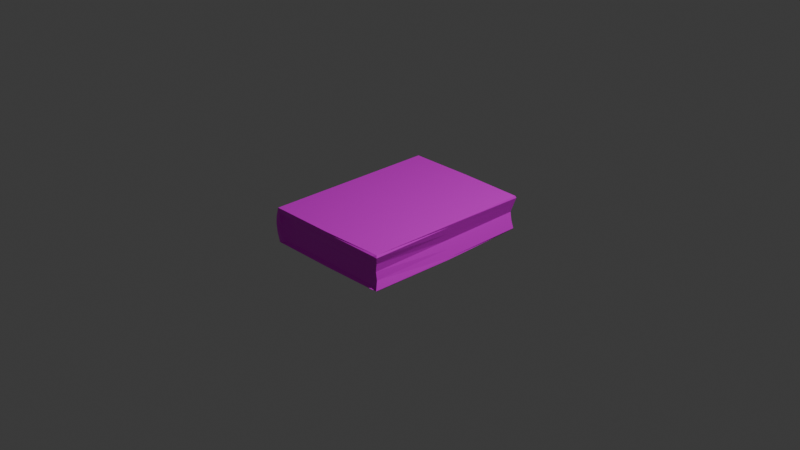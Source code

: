 # Source: redbook.blend  (saved by Blender 4.2.66; exported with 4.5.12 LTS)
import bpy
from mathutils import Matrix  # noqa: F401  (used for matrix-valued properties, if any)

bpy.ops.wm.read_factory_settings(use_empty=True)
scene = bpy.context.scene
scene.name = 'Scene'

# ---- collections
col_collection = bpy.data.collections.new('Collection'); scene.collection.children.link(col_collection)

# ---- images (referenced by path relative to the original .blend; pixels are not part of the script)
import os
ASSET_DIR = os.environ.get("B2B_ASSET_DIR", "")  # directory of the original .blend (textures are referenced by path, not embedded)
HERE = os.path.dirname(os.path.abspath(__file__))  # packed textures are extracted next to this script under _unpacked/

def load_image(name, relpath, width, height, colorspace="sRGB"):
    """Load a texture the original file referenced (path relative to the .blend, or extracted next to this script)."""
    p = next((c for c in (os.path.join(HERE, relpath), os.path.join(ASSET_DIR, relpath)) if relpath and os.path.exists(c)), "")
    if p:
        img = bpy.data.images.load(p, check_existing=True)
        img.name = name
    else:  # same state as the original file: an image datablock whose file is absent (Cycles renders it pink)
        img = bpy.data.images.new(name, width, height)
        img.source = "FILE"
        img.filepath = "//" + (relpath or name)
    img.colorspace_settings.name = colorspace
    return img
img_closedbooktex1 = load_image('ClosedBookTex1', 'ClosedBookTex1.png', 1024, 1024, 'sRGB')

# ---- materials (node trees are filled in below, after node groups)
mat_material = bpy.data.materials.new('Material')
mat_material.alpha_threshold = 0.0
mat_material.roughness = 0.5
mat_material.line_color = (0.0, 0.0, 0.0, 1.0)

# ---- material node trees
mat_material.use_nodes = True; mat_material.node_tree.nodes.clear()
_N = mat_material.node_tree.nodes; _L = mat_material.node_tree.links
n0 = _N.new('ShaderNodeOutputMaterial'); n0.name = 'Material Output'; n0.location = (300, 300)
n1 = _N.new('ShaderNodeBsdfPrincipled'); n1.name = 'Principled BSDF'; n1.location = (10, 300)
n1.inputs[3].default_value = 1.45
n2 = _N.new('ShaderNodeTexImage'); n2.name = 'Image Texture'; n2.location = (-332, 210)
n2.image = img_closedbooktex1
_L.new(n1.outputs[0], n0.inputs[0])
_L.new(n2.outputs[0], n1.inputs[0])
n0.is_active_output = True

# ---- world
world_world = bpy.data.worlds.new('World'); scene.world = world_world
world_world.use_nodes = True; world_world.node_tree.nodes.clear()
_N = world_world.node_tree.nodes; _L = world_world.node_tree.links
n0 = _N.new('ShaderNodeOutputWorld'); n0.name = 'World Output'; n0.location = (300, 300)
n1 = _N.new('ShaderNodeBackground'); n1.name = 'Background'; n1.location = (10, 300)
n1.inputs[0].default_value = (0.05088, 0.05088, 0.05088, 1.0)
_L.new(n1.outputs[0], n0.inputs[0])
n0.is_active_output = True
world_world.color = (0.05088, 0.05088, 0.05088)
world_world.sun_shadow_jitter_overblur = 0.0

# ---- cameras
cam_camera = bpy.data.cameras.new('Camera')
cam_camera.clip_end = 100.0
cam_camera.ortho_scale = 7.314

# ---- lights
light_light = bpy.data.lights.new('Light', 'POINT')
light_light.energy = 1000.0
light_light.shadow_soft_size = 0.1

# ---- meshes
me_cube = bpy.data.meshes.new('Cube')
me_cube.from_pydata([(0.9919, 0.9917, 1.003), (0.9726, 0.9726, -0.9976), (0.9274, -1.0, 0.9323), (0.9274, -1.0, -0.9323), (-1.012, 1.012, 1.006), (-1.012, 1.012, -1.006), (-0.9758, -1.012, 0.938), (-0.9496, -1.012, -0.938), (0.9329, 0.9805, 0.0), (-1.02, -0.9978, 0.0), (0.8649, -0.9311, 4.065e-09), (-1.085, 1.009, 0.0), (-1.077, -1.009, 0.0), (-1.012, -1.012, 1.006), (0.9329, -0.9595, 0.0), (0.973, -0.9753, -0.9961), (0.9743, -0.9759, 0.9956), (-1.012, -1.012, -1.006), (0.9939, 0.9846, -0.9096), (0.9939, -1.0, -0.9096), (-1.02, 1.012, -0.9151), (-1.02, -1.012, -0.9151), (0.9218, -0.9597, -0.848), (-0.9574, -1.011, -0.8532), (-0.00579, 1.006, -1.003), (-0.00579, -1.006, 1.003), (-0.00579, -1.006, -1.003), (0.0004873, 1.012, 1.006), (-0.02124, 0.9928, 0.0), (-0.08522, -0.9353, 2.033e-09), (-0.0111, -1.006, 0.9352), (-0.0111, -1.006, -0.9352), (-0.01781, -0.9653, -0.8506), (-0.01298, 1.006, -0.9123), (-1.012, 0.0, -1.006), (1.006, 0.006073, 1.003), (-1.012, 0.0, 1.006), (1.0, 0.0, -1.0), (0.9329, 0.0, 0.0), (-1.104, 0.0, 0.0), (-1.02, 0.0, -0.9151), (0.9939, 0.0, -0.9096), (-0.00579, 0.0, -1.003), (-0.002651, 0.003037, 1.005), (-1.023, -1.012, 0.8803), (1.003, 1.002, 0.8803), (0.9916, -0.989, 0.875), (-1.023, 1.012, 0.8803), (-0.9603, -1.011, 0.8207), (0.9196, -1.0, 0.8158), (-0.01023, 1.011, 0.8803), (-0.02037, -1.006, 0.8183), (0.9971, 0.005314, 0.8777), (-1.023, 0.0, 0.8803), (0.9678, 0.9916, 0.4402), (0.9462, -0.9595, 0.4375), (-1.063, 1.01, 0.4402), (0.8922, -0.9454, 0.4079), (0.01612, 0.9966, 0.4402), (-0.0528, -0.9503, 0.4091), (0.965, 0.002657, 0.4388), (-1.063, 0.0, 0.4402), (-1.063, -1.01, 0.4402), (-0.9978, -1.013, 0.4104), (-1.062, -1.01, -0.4575), (-0.9963, -1.013, -0.4266), (0.9634, 0.9741, -0.4548), (0.9514, -0.9595, -0.4548), (-1.062, 1.01, -0.4575), (0.8933, -0.9454, -0.424), (-0.05152, -0.9503, -0.4253), (0.01456, 0.9931, -0.4561), (-1.062, 0.0, -0.4575), (0.9634, 0.0, -0.4548), (-0.9581, 1.012, -1.006), (-0.9581, -1.012, 1.006), (-0.99, -0.9865, 1.081e-10), (-0.9282, -1.011, 0.9378), (-0.9251, -0.9687, -0.853), (-0.9581, -1.012, -1.006), (-0.9577, 1.012, 1.006), (-1.031, 1.009, 0.0), (-0.8997, -0.9709, -0.9378), (-0.9663, 1.012, -0.915), (-0.9581, 0.0, -1.006), (-0.9579, 0.0001615, 1.006), (-0.9692, 1.012, 0.8803), (-0.9395, -1.011, 0.8206), (-0.9861, -0.9641, 0.4103), (-1.009, 1.01, 0.4402), (-1.008, 1.01, -0.4575), (-0.9706, -0.9759, -0.4265), (-0.8948, -1.011, -1.006), (-0.8951, 1.012, 1.003), (-1.021, 0.9879, 0.0), (-0.8406, -0.9705, -0.9377), (-0.9552, 0.9905, -0.9148), (-0.8944, 0.0003527, 1.006), (-0.9488, 1.012, 0.8803), (-0.9976, 0.9895, 0.4402), (-0.9963, 0.9892, -0.4574), (-0.8948, 1.011, -1.006), (-0.8948, -1.011, 1.006), (-0.9116, -0.939, 2.361e-10), (-0.8813, -1.011, 0.9377), (-0.8482, -0.9702, -0.8529), (-0.8948, 0.0, -1.006), (-0.8512, -1.011, 0.8205), (-0.8881, -0.9581, 0.4102), (-0.8866, -0.9546, -0.4264), (-1.052, 0.115, -0.8228), (-0.9264, 1.012, -1.006), (-0.9264, -1.012, 1.006), (-0.9508, -0.9627, 1.721e-10), (-0.9047, -1.011, 0.9377), (-0.8867, -0.9695, -0.853), (-0.9264, 0.0, -1.006), (-0.8953, -1.011, 0.8205), (-0.9371, -0.9611, 0.4103), (-0.9286, -0.9653, -0.4265), (-0.9264, -1.012, -1.006), (-0.9264, 1.012, 1.004), (-1.026, 0.9984, 0.0), (-0.8702, -0.9707, -0.9377), (-0.9608, 1.001, -0.9149), (-0.9262, 0.0002571, 1.006), (-0.959, 1.012, 0.8803), (-1.003, 0.9999, 0.4402), (-1.002, 0.9997, -0.4574), (-0.9264, -1.012, 1.006), (-0.9581, -1.012, 1.006), (-0.9577, 1.012, 1.006), (-0.9579, 0.0001615, 1.006), (-0.9264, 1.012, 1.004), (-0.8951, 1.012, 1.003), (-0.8944, 0.0003527, 1.006), (-0.8948, -1.011, 1.006)], [(40, 110)], [(132, 36, 13, 130), (87, 77, 6, 48), (53, 36, 4, 47), (42, 37, 15, 26), (52, 35, 16, 46), (50, 27, 0, 45), (71, 28, 8, 66), (73, 38, 14, 67), (72, 39, 11, 68), (91, 76, 9, 65), (48, 6, 13, 44), (22, 3, 15, 19), (30, 2, 16, 25), (82, 7, 17, 79), (65, 9, 12, 64), (57, 10, 14, 55), (7, 23, 21, 17), (69, 22, 19, 67), (82, 78, 23, 7), (34, 40, 20, 5), (37, 41, 19, 15), (24, 33, 18, 1), (101, 96, 33, 24), (3, 22, 32, 31), (3, 31, 26, 15), (104, 30, 25, 136), (69, 10, 29, 70), (100, 94, 28, 71), (98, 134, 27, 50), (106, 42, 26, 92), (49, 2, 30, 51), (35, 43, 25, 16), (0, 27, 43, 35), (101, 24, 42, 106), (1, 18, 41, 37), (17, 21, 40, 34), (64, 12, 39, 72), (66, 8, 38, 73), (45, 0, 35, 52), (24, 1, 37, 42), (44, 13, 36, 53), (131, 4, 36, 132), (62, 44, 53, 61), (54, 45, 52, 60), (57, 49, 51, 59), (99, 98, 50, 58), (2, 49, 46, 16), (63, 48, 44, 62), (58, 50, 45, 54), (60, 52, 46, 55), (61, 53, 47, 56), (88, 87, 48, 63), (76, 88, 63, 9), (39, 61, 56, 11), (38, 60, 55, 14), (28, 58, 54, 8), (9, 63, 62, 12), (94, 99, 58, 28), (10, 57, 59, 29), (8, 54, 60, 38), (12, 62, 61, 39), (49, 57, 55, 46), (18, 66, 73, 41), (21, 64, 72, 40), (96, 100, 71, 33), (22, 69, 70, 32), (10, 69, 67, 14), (23, 65, 64, 21), (78, 91, 65, 23), (40, 72, 68, 20), (41, 73, 67, 19), (33, 71, 66, 18), (115, 119, 91, 78), (20, 68, 90, 83), (11, 56, 89, 81), (113, 118, 88, 76), (118, 117, 87, 88), (56, 47, 86, 89), (121, 80, 85, 125), (5, 74, 84, 34), (34, 84, 79, 17), (47, 4, 131, 86), (68, 11, 81, 90), (6, 77, 130, 13), (5, 20, 83, 74), (123, 115, 78, 82), (123, 82, 79, 120), (119, 113, 76, 91), (117, 114, 77, 87), (125, 85, 75, 112), (43, 135, 136, 25), (51, 30, 104, 107), (70, 29, 103, 109), (31, 95, 92, 26), (31, 32, 105, 95), (27, 134, 135, 43), (59, 51, 107, 108), (29, 59, 108, 103), (32, 70, 109, 105), (124, 128, 100, 96), (122, 127, 99, 94), (127, 126, 98, 99), (111, 101, 106, 116), (116, 106, 92, 120), (126, 133, 134, 98), (128, 122, 94, 100), (114, 104, 136, 129), (111, 124, 96, 101), (74, 83, 124, 111), (77, 114, 129, 130), (90, 81, 122, 128), (86, 131, 133, 126), (84, 116, 120, 79), (74, 111, 116, 84), (89, 86, 126, 127), (81, 89, 127, 122), (83, 90, 128, 124), (97, 125, 112, 102), (107, 104, 114, 117), (109, 103, 113, 119), (95, 123, 120, 92), (95, 105, 115, 123), (93, 121, 125, 97), (108, 107, 117, 118), (103, 108, 118, 113), (105, 109, 119, 115), (112, 75, 130, 129), (85, 80, 131, 132), (75, 85, 132, 130), (121, 93, 134, 133), (97, 102, 136, 135), (93, 97, 135, 134), (102, 112, 129, 136), (80, 121, 133, 131)])
_uv = me_cube.uv_layers.new(name='UVMap')
_uv.uv.foreach_set('vector', [0.8684, 0.625, 0.875, 0.625, 0.875, 0.75, 0.8684, 0.75, 0.602, 0.9854, 0.6166, 0.9854, 0.6166, 0.9916, 0.602, 0.9916, 0.6094, 0.125, 0.625, 0.125, 0.625, 0.25, 0.6094, 0.25, 0.25, 0.625, 0.375, 0.625, 0.375, 0.75, 0.25, 0.75, 0.6094, 0.625, 0.625, 0.625, 0.625, 0.75, 0.6094, 0.75, 0.6094, 0.375, 0.625, 0.375, 0.625, 0.5, 0.6094, 0.5, 0.4432, 0.3829, 0.5, 0.3829, 0.5, 0.5, 0.4432, 0.5, 0.4432, 0.625, 0.5, 0.625, 0.5, 0.75, 0.4432, 0.75, 0.4432, 0.125, 0.5, 0.125, 0.5, 0.25, 0.4432, 0.25, 0.447, 0.9854, 0.5, 0.9854, 0.5, 0.9916, 0.447, 0.9916, 0.602, 0.9916, 0.6166, 0.9916, 0.625, 1.0, 0.6094, 1.0, 0.394, 0.7584, 0.3835, 0.7584, 0.375, 0.75, 0.3863, 0.75, 0.6165, 0.875, 0.6165, 0.7584, 0.625, 0.75, 0.625, 0.875, 0.3834, 0.9854, 0.3834, 0.9916, 0.375, 1.0, 0.375, 0.9934, 0.447, 0.9916, 0.5, 0.9916, 0.5, 1.0, 0.4432, 1.0, 0.551, 0.7584, 0.5, 0.7584, 0.5, 0.75, 0.5547, 0.75, 0.3834, 0.9916, 0.394, 0.9916, 0.3863, 1.0, 0.375, 1.0, 0.447, 0.7584, 0.394, 0.7584, 0.3863, 0.75, 0.4432, 0.75, 0.3834, 0.9854, 0.394, 0.9854, 0.394, 0.9916, 0.3834, 0.9916, 0.375, 0.125, 0.3863, 0.125, 0.3863, 0.25, 0.375, 0.25, 0.375, 0.625, 0.3863, 0.625, 0.3863, 0.75, 0.375, 0.75, 0.375, 0.375, 0.3863, 0.375, 0.3863, 0.5, 0.375, 0.5, 0.375, 0.2645, 0.3863, 0.2645, 0.3863, 0.375, 0.375, 0.375, 0.3835, 0.7584, 0.394, 0.7584, 0.394, 0.875, 0.3835, 0.875, 0.3835, 0.7584, 0.3835, 0.875, 0.375, 0.875, 0.375, 0.75, 0.6166, 0.978, 0.6165, 0.875, 0.625, 0.875, 0.625, 0.9855, 0.447, 0.7584, 0.5, 0.7584, 0.5, 0.875, 0.447, 0.875, 0.4432, 0.2645, 0.5, 0.2645, 0.5, 0.3829, 0.4432, 0.3829, 0.6094, 0.2645, 0.625, 0.2645, 0.625, 0.375, 0.6094, 0.375, 0.1395, 0.625, 0.25, 0.625, 0.25, 0.75, 0.1395, 0.75, 0.602, 0.7584, 0.6165, 0.7584, 0.6165, 0.875, 0.602, 0.875, 0.625, 0.625, 0.75, 0.625, 0.75, 0.75, 0.625, 0.75, 0.625, 0.5, 0.75, 0.5, 0.75, 0.625, 0.625, 0.625, 0.1395, 0.5, 0.25, 0.5, 0.25, 0.625, 0.1395, 0.625, 0.375, 0.5, 0.3863, 0.5, 0.3863, 0.625, 0.375, 0.625, 0.375, 0.0, 0.3863, 0.0, 0.3863, 0.125, 0.375, 0.125, 0.4432, 0.0, 0.5, 0.0, 0.5, 0.125, 0.4432, 0.125, 0.4432, 0.5, 0.5, 0.5, 0.5, 0.625, 0.4432, 0.625, 0.6094, 0.5, 0.625, 0.5, 0.625, 0.625, 0.6094, 0.625, 0.25, 0.5, 0.375, 0.5, 0.375, 0.625, 0.25, 0.625, 0.6094, 0.0, 0.625, 0.0, 0.625, 0.125, 0.6094, 0.125, 0.8684, 0.5, 0.875, 0.5, 0.875, 0.625, 0.8684, 0.625, 0.5547, 0.0, 0.6094, 0.0, 0.6094, 0.125, 0.5547, 0.125, 0.5547, 0.5, 0.6094, 0.5, 0.6094, 0.625, 0.5547, 0.625, 0.551, 0.7584, 0.602, 0.7584, 0.602, 0.875, 0.551, 0.875, 0.5547, 0.2645, 0.6094, 0.2645, 0.6094, 0.375, 0.5547, 0.3829, 0.6165, 0.7584, 0.602, 0.7584, 0.6094, 0.75, 0.625, 0.75, 0.551, 0.9916, 0.602, 0.9916, 0.6094, 1.0, 0.5547, 1.0, 0.5547, 0.3829, 0.6094, 0.375, 0.6094, 0.5, 0.5547, 0.5, 0.5547, 0.625, 0.6094, 0.625, 0.6094, 0.75, 0.5547, 0.75, 0.5547, 0.125, 0.6094, 0.125, 0.6094, 0.25, 0.5547, 0.25, 0.551, 0.9854, 0.602, 0.9854, 0.602, 0.9916, 0.551, 0.9916, 0.5, 0.9854, 0.551, 0.9854, 0.551, 0.9916, 0.5, 0.9916, 0.5, 0.125, 0.5547, 0.125, 0.5547, 0.25, 0.5, 0.25, 0.5, 0.625, 0.5547, 0.625, 0.5547, 0.75, 0.5, 0.75, 0.5, 0.3829, 0.5547, 0.3829, 0.5547, 0.5, 0.5, 0.5, 0.5, 0.9916, 0.551, 0.9916, 0.5547, 1.0, 0.5, 1.0, 0.5, 0.2645, 0.5547, 0.2645, 0.5547, 0.3829, 0.5, 0.3829, 0.5, 0.7584, 0.551, 0.7584, 0.551, 0.875, 0.5, 0.875, 0.5, 0.5, 0.5547, 0.5, 0.5547, 0.625, 0.5, 0.625, 0.5, 0.0, 0.5547, 0.0, 0.5547, 0.125, 0.5, 0.125, 0.602, 0.7584, 0.551, 0.7584, 0.5547, 0.75, 0.6094, 0.75, 0.3863, 0.5, 0.4432, 0.5, 0.4432, 0.625, 0.3863, 0.625, 0.3863, 0.0, 0.4432, 0.0, 0.4432, 0.125, 0.3863, 0.125, 0.3863, 0.2645, 0.4432, 0.2645, 0.4432, 0.3829, 0.3863, 0.375, 0.394, 0.7584, 0.447, 0.7584, 0.447, 0.875, 0.394, 0.875, 0.5, 0.7584, 0.447, 0.7584, 0.4432, 0.75, 0.5, 0.75, 0.394, 0.9916, 0.447, 0.9916, 0.4432, 1.0, 0.3863, 1.0, 0.394, 0.9854, 0.447, 0.9854, 0.447, 0.9916, 0.394, 0.9916, 0.3863, 0.125, 0.4432, 0.125, 0.4432, 0.25, 0.3863, 0.25, 0.3863, 0.625, 0.4432, 0.625, 0.4432, 0.75, 0.3863, 0.75, 0.3863, 0.375, 0.4432, 0.3829, 0.4432, 0.5, 0.3863, 0.5, 0.394, 0.9817, 0.447, 0.9817, 0.447, 0.9854, 0.394, 0.9854, 0.3863, 0.25, 0.4432, 0.25, 0.4432, 0.2566, 0.3863, 0.2566, 0.5, 0.25, 0.5547, 0.25, 0.5547, 0.2566, 0.5, 0.2566, 0.5, 0.9818, 0.551, 0.9817, 0.551, 0.9854, 0.5, 0.9854, 0.551, 0.9817, 0.602, 0.9817, 0.602, 0.9854, 0.551, 0.9854, 0.5547, 0.25, 0.6094, 0.25, 0.6094, 0.2566, 0.5547, 0.2566, 0.8644, 0.5, 0.8684, 0.5, 0.8684, 0.625, 0.8644, 0.625, 0.125, 0.5, 0.1316, 0.5, 0.1316, 0.625, 0.125, 0.625, 0.125, 0.625, 0.1316, 0.625, 0.1316, 0.75, 0.125, 0.75, 0.6094, 0.25, 0.625, 0.25, 0.625, 0.2566, 0.6094, 0.2566, 0.4432, 0.25, 0.5, 0.25, 0.5, 0.2566, 0.4432, 0.2566, 0.6166, 0.9916, 0.6166, 0.9854, 0.625, 0.9934, 0.625, 1.0, 0.375, 0.25, 0.3863, 0.25, 0.3863, 0.2566, 0.375, 0.2566, 0.3834, 0.9817, 0.394, 0.9817, 0.394, 0.9854, 0.3834, 0.9854, 0.3834, 0.9817, 0.3834, 0.9854, 0.375, 0.9934, 0.375, 0.9894, 0.447, 0.9817, 0.5, 0.9818, 0.5, 0.9854, 0.447, 0.9854, 0.602, 0.9817, 0.6166, 0.9817, 0.6166, 0.9854, 0.602, 0.9854, 0.8644, 0.625, 0.8684, 0.625, 0.8684, 0.75, 0.8644, 0.75, 0.75, 0.625, 0.8605, 0.625, 0.8605, 0.75, 0.75, 0.75, 0.602, 0.875, 0.6165, 0.875, 0.6166, 0.978, 0.602, 0.978, 0.447, 0.875, 0.5, 0.875, 0.5, 0.9781, 0.447, 0.9781, 0.3835, 0.875, 0.3834, 0.978, 0.375, 0.9855, 0.375, 0.875, 0.3835, 0.875, 0.394, 0.875, 0.394, 0.978, 0.3834, 0.978, 0.75, 0.5, 0.8605, 0.5, 0.8605, 0.625, 0.75, 0.625, 0.551, 0.875, 0.602, 0.875, 0.602, 0.978, 0.551, 0.9781, 0.5, 0.875, 0.551, 0.875, 0.551, 0.9781, 0.5, 0.9781, 0.394, 0.875, 0.447, 0.875, 0.447, 0.9781, 0.394, 0.978, 0.3863, 0.2606, 0.4432, 0.2606, 0.4432, 0.2645, 0.3863, 0.2645, 0.5, 0.2606, 0.5547, 0.2606, 0.5547, 0.2645, 0.5, 0.2645, 0.5547, 0.2606, 0.6094, 0.2606, 0.6094, 0.2645, 0.5547, 0.2645, 0.1356, 0.5, 0.1395, 0.5, 0.1395, 0.625, 0.1356, 0.625, 0.1356, 0.625, 0.1395, 0.625, 0.1395, 0.75, 0.1356, 0.75, 0.6094, 0.2606, 0.625, 0.2606, 0.625, 0.2645, 0.6094, 0.2645, 0.4432, 0.2606, 0.5, 0.2606, 0.5, 0.2645, 0.4432, 0.2645, 0.6166, 0.9817, 0.6166, 0.978, 0.625, 0.9855, 0.625, 0.9894, 0.375, 0.2606, 0.3863, 0.2606, 0.3863, 0.2645, 0.375, 0.2645, 0.375, 0.2566, 0.3863, 0.2566, 0.3863, 0.2606, 0.375, 0.2606, 0.6166, 0.9854, 0.6166, 0.9817, 0.625, 0.9894, 0.625, 0.9934, 0.4432, 0.2566, 0.5, 0.2566, 0.5, 0.2606, 0.4432, 0.2606, 0.6094, 0.2566, 0.625, 0.2566, 0.625, 0.2606, 0.6094, 0.2606, 0.1316, 0.625, 0.1356, 0.625, 0.1356, 0.75, 0.1316, 0.75, 0.1316, 0.5, 0.1356, 0.5, 0.1356, 0.625, 0.1316, 0.625, 0.5547, 0.2566, 0.6094, 0.2566, 0.6094, 0.2606, 0.5547, 0.2606, 0.5, 0.2566, 0.5547, 0.2566, 0.5547, 0.2606, 0.5, 0.2606, 0.3863, 0.2566, 0.4432, 0.2566, 0.4432, 0.2606, 0.3863, 0.2606, 0.8605, 0.625, 0.8644, 0.625, 0.8644, 0.75, 0.8605, 0.75, 0.602, 0.978, 0.6166, 0.978, 0.6166, 0.9817, 0.602, 0.9817, 0.447, 0.9781, 0.5, 0.9781, 0.5, 0.9818, 0.447, 0.9817, 0.3834, 0.978, 0.3834, 0.9817, 0.375, 0.9894, 0.375, 0.9855, 0.3834, 0.978, 0.394, 0.978, 0.394, 0.9817, 0.3834, 0.9817, 0.8605, 0.5, 0.8644, 0.5, 0.8644, 0.625, 0.8605, 0.625, 0.551, 0.9781, 0.602, 0.978, 0.602, 0.9817, 0.551, 0.9817, 0.5, 0.9781, 0.551, 0.9781, 0.551, 0.9817, 0.5, 0.9818, 0.394, 0.978, 0.447, 0.9781, 0.447, 0.9817, 0.394, 0.9817, 0.8644, 0.75, 0.8684, 0.75, 0.8684, 0.75, 0.8644, 0.75, 0.8684, 0.625, 0.8684, 0.5, 0.8684, 0.5, 0.8684, 0.625, 0.8684, 0.75, 0.8684, 0.625, 0.8684, 0.625, 0.8684, 0.75, 0.8644, 0.5, 0.8605, 0.5, 0.8605, 0.5, 0.8644, 0.5, 0.8605, 0.625, 0.8605, 0.75, 0.8605, 0.75, 0.8605, 0.625, 0.8605, 0.5, 0.8605, 0.625, 0.8605, 0.625, 0.8605, 0.5, 0.8605, 0.75, 0.8644, 0.75, 0.8644, 0.75, 0.8605, 0.75, 0.8684, 0.5, 0.8644, 0.5, 0.8644, 0.5, 0.8684, 0.5])
me_cube.materials.append(mat_material)
me_cube.use_mirror_vertex_groups = False
me_cube.update()

# ---- objects
ob_cube = bpy.data.objects.new('Cube', me_cube)
ob_light = bpy.data.objects.new('Light', light_light)
ob_camera = bpy.data.objects.new('Camera', cam_camera)

# ---- transforms, parenting, visibility, modifiers, constraints
ob_cube.location = (0.0, 0.0, 0.0)
ob_cube.scale = (0.7138, 0.9608, 0.1909)
ob_cube.lock_rotations_4d = False
ob_cube.empty_display_type = 'ARROWS'
ob_cube.lineart.crease_threshold = 0.0
ob_light.location = (4.076, 1.005, 5.904)
ob_light.rotation_euler = (0.6503, 0.05522, 1.866)
ob_light.lock_rotations_4d = False
ob_light.empty_display_type = 'ARROWS'
ob_light.color = (0.0, 0.0, 0.0, 0.0)
ob_light.lineart.crease_threshold = 0.0
ob_camera.location = (7.359, -6.926, 4.958)
ob_camera.rotation_euler = (1.109, 0.0, 0.8149)
ob_camera.lock_rotations_4d = False
ob_camera.empty_display_type = 'ARROWS'
ob_camera.color = (0.0, 0.0, 0.0, 0.0)
ob_camera.display_type = 'WIRE'
ob_camera.lineart.crease_threshold = 0.0

# ---- collection membership
col_collection.objects.link(ob_cube)
col_collection.objects.link(ob_light)
col_collection.objects.link(ob_camera)

# ---- scene / render settings (as saved in the file)
scene.camera = ob_camera
scene.frame_start = 1; scene.frame_end = 250; scene.frame_set(29)
scene.render.engine = 'BLENDER_EEVEE_NEXT'
bpy.context.view_layer.update()

